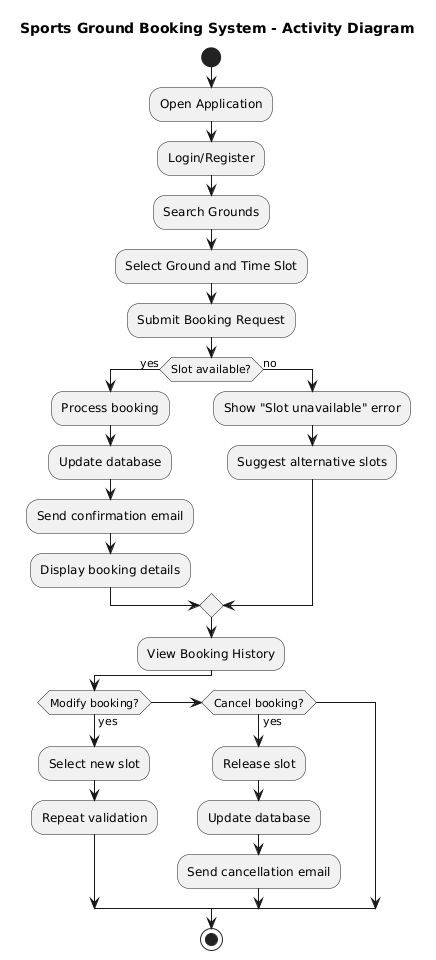

The diagram above was rendered by PlantUML. Its source (embedded in the PNG):
@startuml
title Sports Ground Booking System - Activity Diagram

|User|
start
:Open Application;
:Login/Register;
:Search Grounds;
:Select Ground and Time Slot;
:Submit Booking Request;

if (Slot available?) then (yes)
  :Process booking;
  :Update database;
  :Send confirmation email;
  :Display booking details;
else (no)
  :Show "Slot unavailable" error;
  :Suggest alternative slots;
endif

:View Booking History;
if (Modify booking?) then (yes)
  :Select new slot;
  :Repeat validation;
elseif (Cancel booking?) then (yes)
  :Release slot;
  :Update database;
  :Send cancellation email;
endif

stop
@enduml